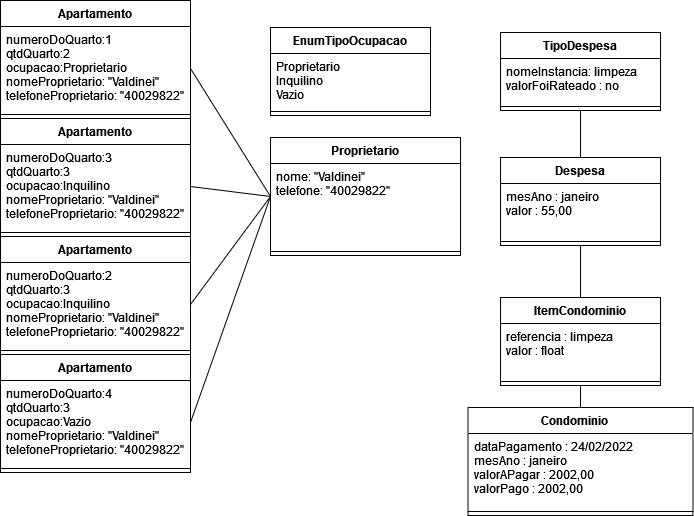

The diagram above was exported from draw.io. Its source (the exported page's mxGraphModel, read from the mxfile embedded in the PNG):
<mxGraphModel dx="1304" dy="514" grid="1" gridSize="10" guides="1" tooltips="1" connect="1" arrows="1" fold="1" page="1" pageScale="1" pageWidth="827" pageHeight="1169" math="0" shadow="0">
  <root>
    <mxCell id="0" />
    <mxCell id="1" parent="0" />
    <mxCell id="yPYhZjxOivSHZSWWaG6b-1" value="Apartamento" style="swimlane;fontStyle=1;align=center;verticalAlign=top;childLayout=stackLayout;horizontal=1;startSize=26;horizontalStack=0;resizeParent=1;resizeParentMax=0;resizeLast=0;collapsible=1;marginBottom=0;" vertex="1" parent="1">
      <mxGeometry x="40" y="33" width="190" height="118" as="geometry" />
    </mxCell>
    <mxCell id="yPYhZjxOivSHZSWWaG6b-2" value="numeroDoQuarto:1&#10;qtdQuarto:2&#10;ocupacao:Proprietario&#10;nomeProprietario: &quot;Valdinei&quot;&#10;telefoneProprietario: &quot;40029822&quot; &#10;&#10;" style="text;strokeColor=none;fillColor=none;align=left;verticalAlign=top;spacingLeft=4;spacingRight=4;overflow=hidden;rotatable=0;points=[[0,0.5],[1,0.5]];portConstraint=eastwest;" vertex="1" parent="yPYhZjxOivSHZSWWaG6b-1">
      <mxGeometry y="26" width="190" height="84" as="geometry" />
    </mxCell>
    <mxCell id="yPYhZjxOivSHZSWWaG6b-3" value="" style="line;strokeWidth=1;fillColor=none;align=left;verticalAlign=middle;spacingTop=-1;spacingLeft=3;spacingRight=3;rotatable=0;labelPosition=right;points=[];portConstraint=eastwest;" vertex="1" parent="yPYhZjxOivSHZSWWaG6b-1">
      <mxGeometry y="110" width="190" height="8" as="geometry" />
    </mxCell>
    <mxCell id="yPYhZjxOivSHZSWWaG6b-4" value="Apartamento" style="swimlane;fontStyle=1;align=center;verticalAlign=top;childLayout=stackLayout;horizontal=1;startSize=26;horizontalStack=0;resizeParent=1;resizeParentMax=0;resizeLast=0;collapsible=1;marginBottom=0;" vertex="1" parent="1">
      <mxGeometry x="40" y="269" width="190" height="118" as="geometry" />
    </mxCell>
    <mxCell id="yPYhZjxOivSHZSWWaG6b-5" value="numeroDoQuarto:2&#10;qtdQuarto:3&#10;ocupacao:Inquilino&#10;nomeProprietario: &quot;Valdinei&quot;&#10;telefoneProprietario: &quot;40029822&quot; &#10;&#10;" style="text;strokeColor=none;fillColor=none;align=left;verticalAlign=top;spacingLeft=4;spacingRight=4;overflow=hidden;rotatable=0;points=[[0,0.5],[1,0.5]];portConstraint=eastwest;" vertex="1" parent="yPYhZjxOivSHZSWWaG6b-4">
      <mxGeometry y="26" width="190" height="84" as="geometry" />
    </mxCell>
    <mxCell id="yPYhZjxOivSHZSWWaG6b-6" value="" style="line;strokeWidth=1;fillColor=none;align=left;verticalAlign=middle;spacingTop=-1;spacingLeft=3;spacingRight=3;rotatable=0;labelPosition=right;points=[];portConstraint=eastwest;" vertex="1" parent="yPYhZjxOivSHZSWWaG6b-4">
      <mxGeometry y="110" width="190" height="8" as="geometry" />
    </mxCell>
    <mxCell id="yPYhZjxOivSHZSWWaG6b-8" value="Apartamento" style="swimlane;fontStyle=1;align=center;verticalAlign=top;childLayout=stackLayout;horizontal=1;startSize=26;horizontalStack=0;resizeParent=1;resizeParentMax=0;resizeLast=0;collapsible=1;marginBottom=0;" vertex="1" parent="1">
      <mxGeometry x="40" y="151" width="190" height="118" as="geometry" />
    </mxCell>
    <mxCell id="yPYhZjxOivSHZSWWaG6b-9" value="numeroDoQuarto:3&#10;qtdQuarto:3&#10;ocupacao:Inquilino&#10;nomeProprietario: &quot;Valdinei&quot;&#10;telefoneProprietario: &quot;40029822&quot; &#10;&#10;" style="text;strokeColor=none;fillColor=none;align=left;verticalAlign=top;spacingLeft=4;spacingRight=4;overflow=hidden;rotatable=0;points=[[0,0.5],[1,0.5]];portConstraint=eastwest;" vertex="1" parent="yPYhZjxOivSHZSWWaG6b-8">
      <mxGeometry y="26" width="190" height="84" as="geometry" />
    </mxCell>
    <mxCell id="yPYhZjxOivSHZSWWaG6b-10" value="" style="line;strokeWidth=1;fillColor=none;align=left;verticalAlign=middle;spacingTop=-1;spacingLeft=3;spacingRight=3;rotatable=0;labelPosition=right;points=[];portConstraint=eastwest;" vertex="1" parent="yPYhZjxOivSHZSWWaG6b-8">
      <mxGeometry y="110" width="190" height="8" as="geometry" />
    </mxCell>
    <mxCell id="yPYhZjxOivSHZSWWaG6b-11" value="Apartamento" style="swimlane;fontStyle=1;align=center;verticalAlign=top;childLayout=stackLayout;horizontal=1;startSize=26;horizontalStack=0;resizeParent=1;resizeParentMax=0;resizeLast=0;collapsible=1;marginBottom=0;" vertex="1" parent="1">
      <mxGeometry x="40" y="387" width="190" height="118" as="geometry" />
    </mxCell>
    <mxCell id="yPYhZjxOivSHZSWWaG6b-12" value="numeroDoQuarto:4&#10;qtdQuarto:3&#10;ocupacao:Vazio&#10;nomeProprietario: &quot;Valdinei&quot;&#10;telefoneProprietario: &quot;40029822&quot; &#10;&#10;" style="text;strokeColor=none;fillColor=none;align=left;verticalAlign=top;spacingLeft=4;spacingRight=4;overflow=hidden;rotatable=0;points=[[0,0.5],[1,0.5]];portConstraint=eastwest;" vertex="1" parent="yPYhZjxOivSHZSWWaG6b-11">
      <mxGeometry y="26" width="190" height="84" as="geometry" />
    </mxCell>
    <mxCell id="yPYhZjxOivSHZSWWaG6b-13" value="" style="line;strokeWidth=1;fillColor=none;align=left;verticalAlign=middle;spacingTop=-1;spacingLeft=3;spacingRight=3;rotatable=0;labelPosition=right;points=[];portConstraint=eastwest;" vertex="1" parent="yPYhZjxOivSHZSWWaG6b-11">
      <mxGeometry y="110" width="190" height="8" as="geometry" />
    </mxCell>
    <mxCell id="yPYhZjxOivSHZSWWaG6b-14" value="Proprietario" style="swimlane;fontStyle=1;align=center;verticalAlign=top;childLayout=stackLayout;horizontal=1;startSize=26;horizontalStack=0;resizeParent=1;resizeParentMax=0;resizeLast=0;collapsible=1;marginBottom=0;" vertex="1" parent="1">
      <mxGeometry x="310" y="170" width="190" height="118" as="geometry" />
    </mxCell>
    <mxCell id="yPYhZjxOivSHZSWWaG6b-15" value="nome: &quot;Valdinei&quot;&#10;telefone: &quot;40029822&quot; " style="text;strokeColor=none;fillColor=none;align=left;verticalAlign=top;spacingLeft=4;spacingRight=4;overflow=hidden;rotatable=0;points=[[0,0.5],[1,0.5]];portConstraint=eastwest;" vertex="1" parent="yPYhZjxOivSHZSWWaG6b-14">
      <mxGeometry y="26" width="190" height="84" as="geometry" />
    </mxCell>
    <mxCell id="yPYhZjxOivSHZSWWaG6b-16" value="" style="line;strokeWidth=1;fillColor=none;align=left;verticalAlign=middle;spacingTop=-1;spacingLeft=3;spacingRight=3;rotatable=0;labelPosition=right;points=[];portConstraint=eastwest;" vertex="1" parent="yPYhZjxOivSHZSWWaG6b-14">
      <mxGeometry y="110" width="190" height="8" as="geometry" />
    </mxCell>
    <mxCell id="yPYhZjxOivSHZSWWaG6b-17" value="" style="endArrow=none;html=1;rounded=0;entryX=0;entryY=0.5;entryDx=0;entryDy=0;exitX=1;exitY=0.5;exitDx=0;exitDy=0;" edge="1" parent="1" source="yPYhZjxOivSHZSWWaG6b-12" target="yPYhZjxOivSHZSWWaG6b-14">
      <mxGeometry width="50" height="50" relative="1" as="geometry">
        <mxPoint x="390" y="250" as="sourcePoint" />
        <mxPoint x="440" y="200" as="targetPoint" />
      </mxGeometry>
    </mxCell>
    <mxCell id="yPYhZjxOivSHZSWWaG6b-18" value="" style="endArrow=none;html=1;rounded=0;entryX=0;entryY=0.5;entryDx=0;entryDy=0;exitX=1;exitY=0.5;exitDx=0;exitDy=0;" edge="1" parent="1" source="yPYhZjxOivSHZSWWaG6b-2" target="yPYhZjxOivSHZSWWaG6b-14">
      <mxGeometry width="50" height="50" relative="1" as="geometry">
        <mxPoint x="390" y="250" as="sourcePoint" />
        <mxPoint x="440" y="200" as="targetPoint" />
      </mxGeometry>
    </mxCell>
    <mxCell id="yPYhZjxOivSHZSWWaG6b-19" value="" style="endArrow=none;html=1;rounded=0;entryX=0;entryY=0.5;entryDx=0;entryDy=0;exitX=1;exitY=0.5;exitDx=0;exitDy=0;" edge="1" parent="1" source="yPYhZjxOivSHZSWWaG6b-9" target="yPYhZjxOivSHZSWWaG6b-14">
      <mxGeometry width="50" height="50" relative="1" as="geometry">
        <mxPoint x="390" y="250" as="sourcePoint" />
        <mxPoint x="440" y="200" as="targetPoint" />
      </mxGeometry>
    </mxCell>
    <mxCell id="yPYhZjxOivSHZSWWaG6b-20" value="" style="endArrow=none;html=1;rounded=0;entryX=0;entryY=0.5;entryDx=0;entryDy=0;exitX=1;exitY=0.5;exitDx=0;exitDy=0;" edge="1" parent="1" source="yPYhZjxOivSHZSWWaG6b-5" target="yPYhZjxOivSHZSWWaG6b-14">
      <mxGeometry width="50" height="50" relative="1" as="geometry">
        <mxPoint x="390" y="250" as="sourcePoint" />
        <mxPoint x="440" y="200" as="targetPoint" />
      </mxGeometry>
    </mxCell>
    <mxCell id="yPYhZjxOivSHZSWWaG6b-21" value="EnumTipoOcupacao" style="swimlane;fontStyle=1;align=center;verticalAlign=top;childLayout=stackLayout;horizontal=1;startSize=26;horizontalStack=0;resizeParent=1;resizeParentMax=0;resizeLast=0;collapsible=1;marginBottom=0;" vertex="1" parent="1">
      <mxGeometry x="310" y="60" width="160" height="88" as="geometry">
        <mxRectangle x="600" y="53" width="150" height="26" as="alternateBounds" />
      </mxGeometry>
    </mxCell>
    <mxCell id="yPYhZjxOivSHZSWWaG6b-22" value="Proprietario&#10;Inquilino&#10;Vazio" style="text;strokeColor=none;fillColor=none;align=left;verticalAlign=top;spacingLeft=4;spacingRight=4;overflow=hidden;rotatable=0;points=[[0,0.5],[1,0.5]];portConstraint=eastwest;" vertex="1" parent="yPYhZjxOivSHZSWWaG6b-21">
      <mxGeometry y="26" width="160" height="54" as="geometry" />
    </mxCell>
    <mxCell id="yPYhZjxOivSHZSWWaG6b-23" value="" style="line;strokeWidth=1;fillColor=none;align=left;verticalAlign=middle;spacingTop=-1;spacingLeft=3;spacingRight=3;rotatable=0;labelPosition=right;points=[];portConstraint=eastwest;" vertex="1" parent="yPYhZjxOivSHZSWWaG6b-21">
      <mxGeometry y="80" width="160" height="8" as="geometry" />
    </mxCell>
    <mxCell id="yPYhZjxOivSHZSWWaG6b-24" value="TipoDespesa" style="swimlane;fontStyle=1;align=center;verticalAlign=top;childLayout=stackLayout;horizontal=1;startSize=26;horizontalStack=0;resizeParent=1;resizeParentMax=0;resizeLast=0;collapsible=1;marginBottom=0;" vertex="1" parent="1">
      <mxGeometry x="540" y="65" width="160" height="78" as="geometry" />
    </mxCell>
    <mxCell id="yPYhZjxOivSHZSWWaG6b-25" value="nomeInstancia: limpeza&#10;valorFoiRateado : no&#10;" style="text;strokeColor=none;fillColor=none;align=left;verticalAlign=top;spacingLeft=4;spacingRight=4;overflow=hidden;rotatable=0;points=[[0,0.5],[1,0.5]];portConstraint=eastwest;" vertex="1" parent="yPYhZjxOivSHZSWWaG6b-24">
      <mxGeometry y="26" width="160" height="44" as="geometry" />
    </mxCell>
    <mxCell id="yPYhZjxOivSHZSWWaG6b-26" value="" style="line;strokeWidth=1;fillColor=none;align=left;verticalAlign=middle;spacingTop=-1;spacingLeft=3;spacingRight=3;rotatable=0;labelPosition=right;points=[];portConstraint=eastwest;" vertex="1" parent="yPYhZjxOivSHZSWWaG6b-24">
      <mxGeometry y="70" width="160" height="8" as="geometry" />
    </mxCell>
    <mxCell id="yPYhZjxOivSHZSWWaG6b-30" value="Despesa" style="swimlane;fontStyle=1;align=center;verticalAlign=top;childLayout=stackLayout;horizontal=1;startSize=26;horizontalStack=0;resizeParent=1;resizeParentMax=0;resizeLast=0;collapsible=1;marginBottom=0;" vertex="1" parent="1">
      <mxGeometry x="540" y="190" width="160" height="88" as="geometry" />
    </mxCell>
    <mxCell id="yPYhZjxOivSHZSWWaG6b-31" value="mesAno : janeiro&#10;valor : 55,00&#10;" style="text;strokeColor=none;fillColor=none;align=left;verticalAlign=top;spacingLeft=4;spacingRight=4;overflow=hidden;rotatable=0;points=[[0,0.5],[1,0.5]];portConstraint=eastwest;" vertex="1" parent="yPYhZjxOivSHZSWWaG6b-30">
      <mxGeometry y="26" width="160" height="54" as="geometry" />
    </mxCell>
    <mxCell id="yPYhZjxOivSHZSWWaG6b-32" value="" style="line;strokeWidth=1;fillColor=none;align=left;verticalAlign=middle;spacingTop=-1;spacingLeft=3;spacingRight=3;rotatable=0;labelPosition=right;points=[];portConstraint=eastwest;" vertex="1" parent="yPYhZjxOivSHZSWWaG6b-30">
      <mxGeometry y="80" width="160" height="8" as="geometry" />
    </mxCell>
    <mxCell id="yPYhZjxOivSHZSWWaG6b-33" value="ItemCondominio" style="swimlane;fontStyle=1;align=center;verticalAlign=top;childLayout=stackLayout;horizontal=1;startSize=26;horizontalStack=0;resizeParent=1;resizeParentMax=0;resizeLast=0;collapsible=1;marginBottom=0;" vertex="1" parent="1">
      <mxGeometry x="540" y="330" width="160" height="88" as="geometry" />
    </mxCell>
    <mxCell id="yPYhZjxOivSHZSWWaG6b-34" value="referencia : limpeza&#10;valor : float&#10;" style="text;strokeColor=none;fillColor=none;align=left;verticalAlign=top;spacingLeft=4;spacingRight=4;overflow=hidden;rotatable=0;points=[[0,0.5],[1,0.5]];portConstraint=eastwest;" vertex="1" parent="yPYhZjxOivSHZSWWaG6b-33">
      <mxGeometry y="26" width="160" height="54" as="geometry" />
    </mxCell>
    <mxCell id="yPYhZjxOivSHZSWWaG6b-35" value="" style="line;strokeWidth=1;fillColor=none;align=left;verticalAlign=middle;spacingTop=-1;spacingLeft=3;spacingRight=3;rotatable=0;labelPosition=right;points=[];portConstraint=eastwest;" vertex="1" parent="yPYhZjxOivSHZSWWaG6b-33">
      <mxGeometry y="80" width="160" height="8" as="geometry" />
    </mxCell>
    <mxCell id="yPYhZjxOivSHZSWWaG6b-36" value="" style="endArrow=none;html=1;rounded=0;entryX=0.5;entryY=0;entryDx=0;entryDy=0;exitX=0.5;exitY=1;exitDx=0;exitDy=0;" edge="1" parent="1" source="yPYhZjxOivSHZSWWaG6b-24" target="yPYhZjxOivSHZSWWaG6b-30">
      <mxGeometry width="50" height="50" relative="1" as="geometry">
        <mxPoint x="240" y="111" as="sourcePoint" />
        <mxPoint x="320" y="239" as="targetPoint" />
      </mxGeometry>
    </mxCell>
    <mxCell id="yPYhZjxOivSHZSWWaG6b-37" value="" style="endArrow=none;html=1;rounded=0;entryX=0.5;entryY=0;entryDx=0;entryDy=0;exitX=0.5;exitY=1;exitDx=0;exitDy=0;" edge="1" parent="1" source="yPYhZjxOivSHZSWWaG6b-30" target="yPYhZjxOivSHZSWWaG6b-33">
      <mxGeometry width="50" height="50" relative="1" as="geometry">
        <mxPoint x="630" y="153" as="sourcePoint" />
        <mxPoint x="630" y="200" as="targetPoint" />
      </mxGeometry>
    </mxCell>
    <mxCell id="yPYhZjxOivSHZSWWaG6b-38" value="Condominio    " style="swimlane;fontStyle=1;align=center;verticalAlign=top;childLayout=stackLayout;horizontal=1;startSize=26;horizontalStack=0;resizeParent=1;resizeParentMax=0;resizeLast=0;collapsible=1;marginBottom=0;" vertex="1" parent="1">
      <mxGeometry x="507.5" y="440" width="225" height="108" as="geometry" />
    </mxCell>
    <mxCell id="yPYhZjxOivSHZSWWaG6b-39" value="dataPagamento : 24/02/2022&#10;mesAno : janeiro&#10;valorAPagar : 2002,00&#10;valorPago : 2002,00" style="text;strokeColor=none;fillColor=none;align=left;verticalAlign=top;spacingLeft=4;spacingRight=4;overflow=hidden;rotatable=0;points=[[0,0.5],[1,0.5]];portConstraint=eastwest;" vertex="1" parent="yPYhZjxOivSHZSWWaG6b-38">
      <mxGeometry y="26" width="225" height="74" as="geometry" />
    </mxCell>
    <mxCell id="yPYhZjxOivSHZSWWaG6b-40" value="" style="line;strokeWidth=1;fillColor=none;align=left;verticalAlign=middle;spacingTop=-1;spacingLeft=3;spacingRight=3;rotatable=0;labelPosition=right;points=[];portConstraint=eastwest;" vertex="1" parent="yPYhZjxOivSHZSWWaG6b-38">
      <mxGeometry y="100" width="225" height="8" as="geometry" />
    </mxCell>
    <mxCell id="yPYhZjxOivSHZSWWaG6b-42" value="" style="endArrow=none;html=1;rounded=0;entryX=0.5;entryY=0;entryDx=0;entryDy=0;exitX=0.5;exitY=1;exitDx=0;exitDy=0;" edge="1" parent="1" source="yPYhZjxOivSHZSWWaG6b-33" target="yPYhZjxOivSHZSWWaG6b-38">
      <mxGeometry width="50" height="50" relative="1" as="geometry">
        <mxPoint x="630" y="288" as="sourcePoint" />
        <mxPoint x="630" y="340" as="targetPoint" />
      </mxGeometry>
    </mxCell>
  </root>
</mxGraphModel>